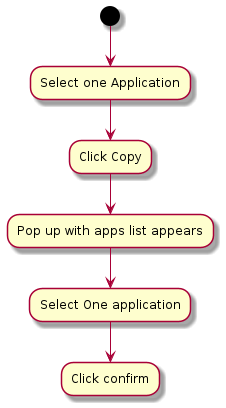

The diagram above was rendered by PlantUML. Its source (embedded in the PNG):
@startuml "Copy"
(*) --> "Select one Application"
--> "Click Copy"
--> "Pop up with apps list appears"
--> "Select One application"
--> "Click confirm"
@enduml